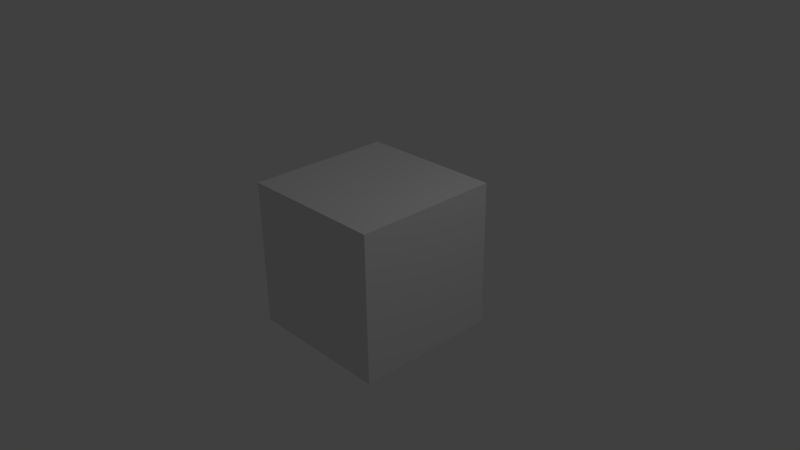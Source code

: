 # Source: cube.blend  (saved by Blender 2.68.0; exported with 4.5.12 LTS)
import bpy
from mathutils import Matrix  # noqa: F401  (used for matrix-valued properties, if any)

bpy.ops.wm.read_factory_settings(use_empty=True)
scene = bpy.context.scene
scene.name = 'Scene'

# ---- collections
col_collection_1 = bpy.data.collections.new('Collection 1'); scene.collection.children.link(col_collection_1)

# ---- materials (node trees are filled in below, after node groups)
mat_material = bpy.data.materials.new('Material')
mat_material.alpha_threshold = 0.0
mat_material.use_transparent_shadow = False
mat_material.roughness = 0.5
mat_material.line_color = (0.0, 0.0, 0.0, 1.0)

# ---- material node trees

# ---- world
world_world = bpy.data.worlds.new('World'); scene.world = world_world
world_world.color = (0.05088, 0.05088, 0.05088)
world_world.use_sun_shadow = False
world_world.sun_shadow_jitter_overblur = 0.0
world_world.cycles.sampling_method = 'MANUAL'
world_world.cycles.sample_map_resolution = 256

# ---- cameras
cam_camera = bpy.data.cameras.new('Camera')
cam_camera.clip_end = 100.0
cam_camera.lens = 35.0
cam_camera.sensor_width = 32.0
cam_camera.sensor_height = 18.0
cam_camera.ortho_scale = 7.314
cam_camera.dof.focus_distance = 0.0
cam_camera.dof.aperture_fstop = 128.0

# ---- lights
light_lamp = bpy.data.lights.new('Lamp', 'POINT')
light_lamp.transmission_factor = 0.0
light_lamp.cutoff_distance = 30.0
light_lamp.energy = 100.0
light_lamp.shadow_buffer_clip_start = 1.001
light_lamp.shadow_soft_size = 0.1
light_lamp.shadow_maximum_resolution = 0.006
light_lamp.use_absolute_resolution = True
light_lamp.cycles.use_multiple_importance_sampling = False

# ---- meshes
me_cube = bpy.data.meshes.new('Cube')
me_cube.from_pydata([(1.0, 1.0, -1.0), (1.0, -1.0, -1.0), (-1.0, -1.0, -1.0), (-1.0, 1.0, -1.0), (1.0, 1.0, 1.0), (1.0, -1.0, 1.0), (-1.0, -1.0, 1.0), (-1.0, 1.0, 1.0)], [], [(0, 1, 2, 3), (4, 7, 6, 5), (0, 4, 5, 1), (1, 5, 6, 2), (2, 6, 7, 3), (4, 0, 3, 7)])
me_cube.materials.append(mat_material)
me_cube.use_remesh_preserve_volume = False
me_cube.use_remesh_preserve_attributes = False
me_cube.use_mirror_vertex_groups = False
me_cube.update()

# ---- objects
ob_cube = bpy.data.objects.new('Cube', me_cube)
ob_lamp = bpy.data.objects.new('Lamp', light_lamp)
ob_camera = bpy.data.objects.new('Camera', cam_camera)

# ---- transforms, parenting, visibility, modifiers, constraints
ob_cube.location = (0.0, 0.0, 0.0)
ob_cube.lock_rotations_4d = False
ob_cube.empty_display_type = 'ARROWS'
ob_cube.lineart.crease_threshold = 0.0
ob_lamp.location = (4.076, 1.005, 5.904)
ob_lamp.rotation_euler = (0.6503, 0.05522, 1.866)
ob_lamp.lock_rotations_4d = False
ob_lamp.empty_display_type = 'ARROWS'
ob_lamp.color = (0.0, 0.0, 0.0, 0.0)
ob_lamp.lineart.crease_threshold = 0.0
ob_camera.location = (7.481, -6.508, 5.344)
ob_camera.rotation_euler = (1.109, 0.01082, 0.8149)
ob_camera.lock_rotations_4d = False
ob_camera.empty_display_type = 'ARROWS'
ob_camera.color = (0.0, 0.0, 0.0, 0.0)
ob_camera.display_type = 'WIRE'
ob_camera.lineart.crease_threshold = 0.0

# ---- collection membership
col_collection_1.objects.link(ob_cube)
col_collection_1.objects.link(ob_lamp)
col_collection_1.objects.link(ob_camera)

# ---- scene / render settings (as saved in the file)
scene.camera = ob_camera
scene.frame_start = 1; scene.frame_end = 250; scene.frame_set(1)
scene.render.engine = 'BLENDER_EEVEE_NEXT'
scene.render.image_settings.color_mode = 'RGB'
scene.render.image_settings.compression = 90
scene.render.resolution_percentage = 50
scene.render.dither_intensity = 0.0
scene.cycles.use_denoising = False
scene.cycles.samples = 10
scene.cycles.sampling_pattern = 'TABULATED_SOBOL'
scene.cycles.light_sampling_threshold = 0.0
scene.cycles.use_adaptive_sampling = False
scene.cycles.use_light_tree = False
scene.cycles.blur_glossy = 0.0
scene.cycles.volume_bounces = 1
scene.cycles.pixel_filter_type = 'GAUSSIAN'
scene.cycles.sample_clamp_indirect = 0.0
scene.view_settings.view_transform = 'Standard'
bpy.context.view_layer.update()
